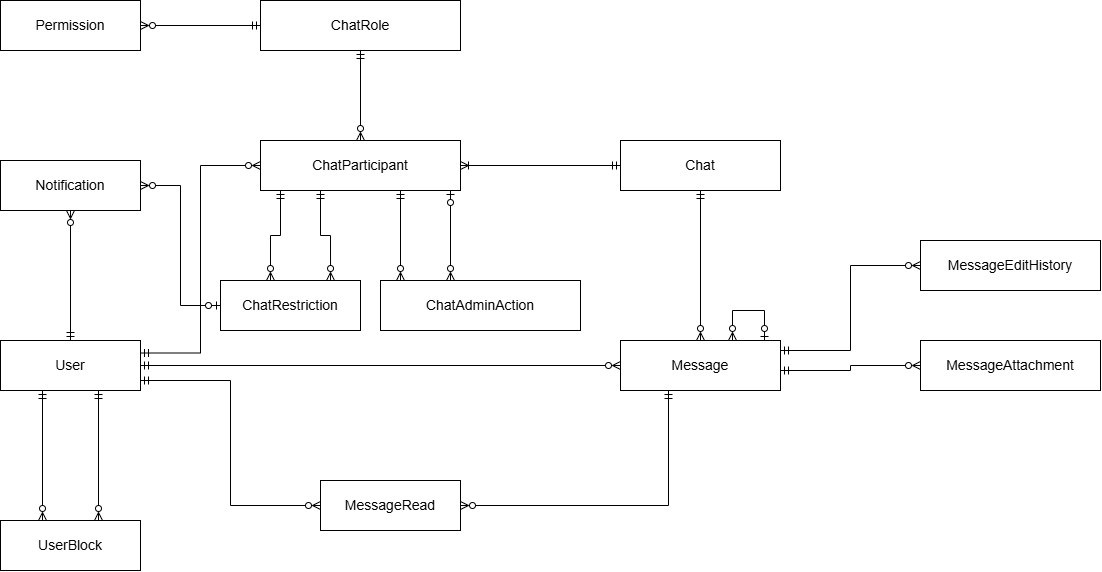

The diagram above was exported from draw.io. Its source (the exported page's mxGraphModel, read from the mxfile embedded in the PNG):
<mxGraphModel dx="1147" dy="643" grid="1" gridSize="10" guides="1" tooltips="1" connect="1" arrows="1" fold="1" page="1" pageScale="1" pageWidth="1400" pageHeight="900" math="0" shadow="0">
  <root>
    <mxCell id="0" />
    <mxCell id="1" parent="0" />
    <mxCell id="User" parent="1" style="rounded=0;whiteSpace=wrap;html=1;fontSize=14;" value="User" vertex="1">
      <mxGeometry height="50" width="140" x="40" y="340" as="geometry" />
    </mxCell>
    <mxCell id="Notification" parent="1" style="rounded=0;whiteSpace=wrap;html=1;fontSize=14;" value="Notification" vertex="1">
      <mxGeometry height="50" width="140" x="40" y="160" as="geometry" />
    </mxCell>
    <mxCell id="UserBlock" parent="1" style="rounded=0;whiteSpace=wrap;html=1;fontSize=14;" value="UserBlock" vertex="1">
      <mxGeometry height="50" width="140" x="40" y="520" as="geometry" />
    </mxCell>
    <mxCell id="Permission" parent="1" style="rounded=0;whiteSpace=wrap;html=1;fontSize=14;" value="Permission" vertex="1">
      <mxGeometry height="50" width="140" x="40" as="geometry" />
    </mxCell>
    <mxCell id="ChatRole" parent="1" style="rounded=0;whiteSpace=wrap;html=1;fontSize=14;" value="ChatRole" vertex="1">
      <mxGeometry height="50" width="200" x="300" as="geometry" />
    </mxCell>
    <mxCell id="ChatParticipant" parent="1" style="rounded=0;whiteSpace=wrap;html=1;fontSize=14;" value="ChatParticipant" vertex="1">
      <mxGeometry height="50" width="200" x="300" y="140" as="geometry" />
    </mxCell>
    <mxCell id="Chat" parent="1" style="rounded=0;whiteSpace=wrap;html=1;fontSize=14;" value="Chat" vertex="1">
      <mxGeometry height="50" width="160" x="660" y="140" as="geometry" />
    </mxCell>
    <mxCell id="Message" parent="1" style="rounded=0;whiteSpace=wrap;html=1;fontSize=14;" value="Message" vertex="1">
      <mxGeometry height="50" width="160" x="660" y="340" as="geometry" />
    </mxCell>
    <mxCell id="MessageRead" parent="1" style="rounded=0;whiteSpace=wrap;html=1;fontSize=14;" value="MessageRead" vertex="1">
      <mxGeometry height="50" width="140" x="360" y="480" as="geometry" />
    </mxCell>
    <mxCell id="MessageEditHistory" parent="1" style="rounded=0;whiteSpace=wrap;html=1;fontSize=14;" value="MessageEditHistory" vertex="1">
      <mxGeometry height="50" width="180" x="960" y="240" as="geometry" />
    </mxCell>
    <mxCell id="MessageAttachment" parent="1" style="rounded=0;whiteSpace=wrap;html=1;fontSize=14;" value="MessageAttachment" vertex="1">
      <mxGeometry height="50" width="180" x="960" y="340" as="geometry" />
    </mxCell>
    <mxCell id="ChatRestriction" parent="1" style="rounded=0;whiteSpace=wrap;html=1;fontSize=14;" value="ChatRestriction" vertex="1">
      <mxGeometry height="50" width="140" x="260" y="280" as="geometry" />
    </mxCell>
    <mxCell id="ChatAdminAction" parent="1" style="rounded=0;whiteSpace=wrap;html=1;fontSize=14;" value="ChatAdminAction" vertex="1">
      <mxGeometry height="50" width="200" x="420" y="280" as="geometry" />
    </mxCell>
    <mxCell id="e1" edge="1" parent="1" source="Chat" style="edgeStyle=orthogonalEdgeStyle;rounded=0;html=1;startFill=0;endFill=0;startArrow=ERmandOne;endArrow=ERoneToMany;exitX=0;exitY=0.5;entryX=1;entryY=0.5;" target="ChatParticipant" value="">
      <mxGeometry relative="1" as="geometry" />
    </mxCell>
    <mxCell id="e2" edge="1" parent="1" source="User" style="edgeStyle=orthogonalEdgeStyle;rounded=0;html=1;startFill=0;endFill=0;startArrow=ERmandOne;endArrow=ERzeroToMany;exitX=1;exitY=0.25;entryX=0;entryY=0.5;" target="ChatParticipant" value="">
      <mxGeometry relative="1" as="geometry" />
    </mxCell>
    <mxCell id="e3" edge="1" parent="1" source="Chat" style="edgeStyle=orthogonalEdgeStyle;rounded=0;html=1;startFill=0;endFill=0;startArrow=ERmandOne;endArrow=ERzeroToMany;exitX=0.5;exitY=1;entryX=0.5;entryY=0;" target="Message" value="">
      <mxGeometry relative="1" as="geometry" />
    </mxCell>
    <mxCell id="e4" edge="1" parent="1" source="User" style="edgeStyle=orthogonalEdgeStyle;rounded=0;html=1;startFill=0;endFill=0;startArrow=ERmandOne;endArrow=ERzeroToMany;exitX=1;exitY=0.5;entryX=0;entryY=0.5;" target="Message" value="">
      <mxGeometry relative="1" as="geometry" />
    </mxCell>
    <mxCell id="e5" edge="1" parent="1" source="User" style="edgeStyle=orthogonalEdgeStyle;rounded=0;html=1;startFill=0;endFill=0;startArrow=ERmandOne;endArrow=ERzeroToMany;exitX=1;exitY=0.8;entryX=0;entryY=0.5;" target="MessageRead" value="">
      <mxGeometry relative="1" as="geometry" />
    </mxCell>
    <mxCell id="e6" edge="1" parent="1" source="Message" style="edgeStyle=orthogonalEdgeStyle;rounded=0;html=1;startFill=0;endFill=0;startArrow=ERmandOne;endArrow=ERzeroToMany;exitX=0.3;exitY=1;entryX=1;entryY=0.5;" target="MessageRead" value="">
      <mxGeometry relative="1" as="geometry" />
    </mxCell>
    <mxCell id="e7" edge="1" parent="1" source="Message" style="edgeStyle=orthogonalEdgeStyle;rounded=0;html=1;startFill=0;endFill=0;startArrow=ERmandOne;endArrow=ERzeroToMany;exitX=1;exitY=0.2;entryX=0;entryY=0.5;" target="MessageEditHistory" value="">
      <mxGeometry relative="1" as="geometry" />
    </mxCell>
    <mxCell id="e8" edge="1" parent="1" source="Message" style="edgeStyle=orthogonalEdgeStyle;rounded=0;html=1;startFill=0;endFill=0;startArrow=ERmandOne;endArrow=ERzeroToMany;exitX=1;exitY=0.6;entryX=0;entryY=0.5;" target="MessageAttachment" value="">
      <mxGeometry relative="1" as="geometry" />
    </mxCell>
    <mxCell id="e11" edge="1" parent="1" source="User" style="edgeStyle=orthogonalEdgeStyle;rounded=0;html=1;startFill=0;endFill=0;startArrow=ERmandOne;endArrow=ERzeroToMany;exitX=0.5;exitY=0;entryX=0.5;entryY=1;" target="Notification" value="">
      <mxGeometry relative="1" as="geometry" />
    </mxCell>
    <mxCell id="e12" edge="1" parent="1" source="User" style="edgeStyle=orthogonalEdgeStyle;rounded=0;html=1;startFill=0;endFill=0;startArrow=ERmandOne;endArrow=ERzeroToMany;exitX=0.3;exitY=1;entryX=0.3;entryY=0;" target="UserBlock" value="">
      <mxGeometry relative="1" as="geometry" />
    </mxCell>
    <mxCell id="e14" edge="1" parent="1" source="Message" style="edgeStyle=orthogonalEdgeStyle;rounded=0;html=1;startFill=0;endFill=0;startArrow=ERzeroToOne;endArrow=ERzeroToMany;exitX=0.9;exitY=0;entryX=0.7;entryY=0;" target="Message" value="">
      <mxGeometry relative="1" as="geometry">
        <Array as="points">
          <mxPoint x="804" y="310" />
          <mxPoint x="772" y="310" />
        </Array>
      </mxGeometry>
    </mxCell>
    <mxCell id="e15" edge="1" parent="1" source="ChatRole" style="edgeStyle=orthogonalEdgeStyle;rounded=0;html=1;startFill=0;endFill=0;startArrow=ERmandOne;endArrow=ERzeroToMany;exitX=0.5;exitY=1;entryX=0.5;entryY=0;" target="ChatParticipant" value="">
      <mxGeometry relative="1" as="geometry" />
    </mxCell>
    <mxCell id="e16" edge="1" parent="1" source="Permission" style="edgeStyle=orthogonalEdgeStyle;rounded=0;html=1;startFill=0;endFill=0;startArrow=ERzeroToMany;endArrow=ERmandOne;exitX=1;exitY=0.5;entryX=0;entryY=0.5;" target="ChatRole" value="">
      <mxGeometry relative="1" as="geometry" />
    </mxCell>
    <mxCell id="e17" edge="1" parent="1" source="ChatParticipant" style="edgeStyle=orthogonalEdgeStyle;rounded=0;html=1;startFill=0;endFill=0;startArrow=ERmandOne;endArrow=ERzeroToMany;exitX=0.1;exitY=1;entryX=0.357;entryY=0;" target="ChatRestriction" value="">
      <mxGeometry relative="1" as="geometry" />
    </mxCell>
    <mxCell id="e19" edge="1" parent="1" source="ChatParticipant" style="edgeStyle=orthogonalEdgeStyle;rounded=0;html=1;startFill=0;endFill=0;startArrow=ERmandOne;endArrow=ERzeroToMany;exitX=0.7;exitY=1;entryX=0.1;entryY=0;" target="ChatAdminAction" value="">
      <mxGeometry relative="1" as="geometry" />
    </mxCell>
    <mxCell id="e21" edge="1" parent="1" source="ChatRestriction" style="edgeStyle=orthogonalEdgeStyle;rounded=0;html=1;startFill=0;endFill=0;startArrow=ERzeroToOne;endArrow=ERzeroToMany;exitX=0;exitY=0.5;entryX=1;entryY=0.5;" target="Notification" value="">
      <mxGeometry relative="1" as="geometry" />
    </mxCell>
    <mxCell id="e20" edge="1" parent="1" source="ChatParticipant" style="edgeStyle=orthogonalEdgeStyle;rounded=0;html=1;startFill=0;endFill=0;startArrow=ERzeroToOne;endArrow=ERzeroToMany;exitX=0.95;exitY=1;entryX=0.35;entryY=0;" target="ChatAdminAction" value="">
      <mxGeometry relative="1" as="geometry" />
    </mxCell>
    <mxCell id="e13" edge="1" parent="1" source="User" style="edgeStyle=orthogonalEdgeStyle;rounded=0;html=1;startFill=0;endFill=0;startArrow=ERmandOne;endArrow=ERzeroToMany;exitX=0.7;exitY=1;entryX=0.7;entryY=0;" target="UserBlock" value="">
      <mxGeometry relative="1" as="geometry" />
    </mxCell>
    <mxCell id="e18" edge="1" parent="1" source="ChatParticipant" style="edgeStyle=orthogonalEdgeStyle;rounded=0;html=1;startFill=0;endFill=0;startArrow=ERmandOne;endArrow=ERzeroToMany;exitX=0.3;exitY=1;entryX=0.786;entryY=0;" target="ChatRestriction" value="">
      <mxGeometry relative="1" as="geometry" />
    </mxCell>
  </root>
</mxGraphModel>